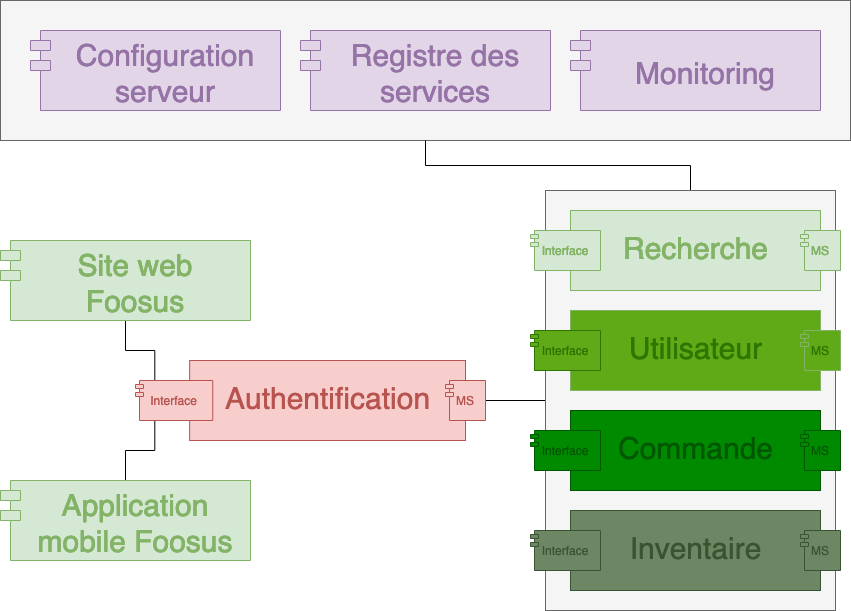

The diagram above was exported from draw.io. Its source (the exported page's mxGraphModel, read from the mxfile embedded in the PNG):
<mxGraphModel dx="791" dy="-299" grid="1" gridSize="10" guides="1" tooltips="1" connect="1" arrows="1" fold="1" page="1" pageScale="1" pageWidth="827" pageHeight="1169" background="#ffffff" math="0" shadow="0">
  <root>
    <mxCell id="0" />
    <mxCell id="1" parent="0" />
    <mxCell id="SVKLxzQ863UE0JpsR_XJ-22" style="edgeStyle=orthogonalEdgeStyle;rounded=0;orthogonalLoop=1;jettySize=auto;html=1;entryX=0;entryY=0.5;entryDx=0;entryDy=0;fontSize=12;fontColor=#B85450;endArrow=none;endFill=0;" edge="1" parent="1" source="SVKLxzQ863UE0JpsR_XJ-18" target="nbRJfZoWUOZWnn9bUhc0-27">
      <mxGeometry relative="1" as="geometry" />
    </mxCell>
    <mxCell id="SVKLxzQ863UE0JpsR_XJ-24" style="edgeStyle=orthogonalEdgeStyle;rounded=0;orthogonalLoop=1;jettySize=auto;html=1;entryX=0.25;entryY=0;entryDx=0;entryDy=0;fontSize=12;fontColor=#B85450;endArrow=none;endFill=0;" edge="1" parent="1" source="nbRJfZoWUOZWnn9bUhc0-5" target="SVKLxzQ863UE0JpsR_XJ-20">
      <mxGeometry relative="1" as="geometry" />
    </mxCell>
    <mxCell id="nbRJfZoWUOZWnn9bUhc0-5" value="Site web&#10;Foosus" style="shape=module;align=left;spacingLeft=20;align=center;verticalAlign=middle;fontSize=30;flipV=0;fillColor=#d5e8d4;strokeColor=#82b366;fontColor=#82B366;" parent="1" vertex="1">
      <mxGeometry x="915" y="1540" width="250" height="80" as="geometry" />
    </mxCell>
    <mxCell id="SVKLxzQ863UE0JpsR_XJ-23" style="edgeStyle=orthogonalEdgeStyle;rounded=0;orthogonalLoop=1;jettySize=auto;html=1;entryX=0.25;entryY=1;entryDx=0;entryDy=0;fontSize=12;fontColor=#B85450;endArrow=none;endFill=0;" edge="1" parent="1" source="nbRJfZoWUOZWnn9bUhc0-11" target="SVKLxzQ863UE0JpsR_XJ-20">
      <mxGeometry relative="1" as="geometry" />
    </mxCell>
    <mxCell id="nbRJfZoWUOZWnn9bUhc0-11" value="Application&#10;mobile Foosus" style="shape=module;align=left;spacingLeft=20;align=center;verticalAlign=middle;fontSize=30;flipV=0;fillColor=#d5e8d4;strokeColor=#82b366;fontColor=#82B366;" parent="1" vertex="1">
      <mxGeometry x="915" y="1780" width="250" height="80" as="geometry" />
    </mxCell>
    <mxCell id="nbRJfZoWUOZWnn9bUhc0-39" value="" style="group;fillColor=#f5f5f5;strokeColor=#666666;fontColor=#333333;" parent="1" vertex="1" connectable="0">
      <mxGeometry x="915" y="1300" width="850" height="140" as="geometry" />
    </mxCell>
    <mxCell id="nbRJfZoWUOZWnn9bUhc0-28" value="" style="rounded=0;whiteSpace=wrap;html=1;fontSize=1;strokeWidth=1;fillColor=#f5f5f5;strokeColor=#666666;fontColor=#333333;" parent="nbRJfZoWUOZWnn9bUhc0-39" vertex="1">
      <mxGeometry width="850" height="140" as="geometry" />
    </mxCell>
    <mxCell id="nbRJfZoWUOZWnn9bUhc0-38" value="" style="group" parent="nbRJfZoWUOZWnn9bUhc0-39" vertex="1" connectable="0">
      <mxGeometry x="30" y="30" width="790" height="80" as="geometry" />
    </mxCell>
    <mxCell id="nbRJfZoWUOZWnn9bUhc0-13" value="Monitoring" style="shape=module;align=center;spacingLeft=20;align=center;verticalAlign=middle;fontSize=30;fillColor=#e1d5e7;strokeColor=#9673a6;fontColor=#9673A6;" parent="nbRJfZoWUOZWnn9bUhc0-38" vertex="1">
      <mxGeometry x="540" width="250" height="80" as="geometry" />
    </mxCell>
    <mxCell id="nbRJfZoWUOZWnn9bUhc0-14" value="Registre des&#10;services" style="shape=module;align=center;spacingLeft=20;align=center;verticalAlign=middle;fontSize=30;fillColor=#e1d5e7;strokeColor=#9673a6;fontColor=#9673A6;" parent="nbRJfZoWUOZWnn9bUhc0-38" vertex="1">
      <mxGeometry x="270" width="250" height="80" as="geometry" />
    </mxCell>
    <mxCell id="nbRJfZoWUOZWnn9bUhc0-15" value="Configuration&#10;serveur" style="shape=module;align=center;spacingLeft=20;align=center;verticalAlign=middle;fontSize=30;fillColor=#e1d5e7;strokeColor=#9673a6;fontColor=#9673A6;" parent="nbRJfZoWUOZWnn9bUhc0-38" vertex="1">
      <mxGeometry width="250" height="80" as="geometry" />
    </mxCell>
    <mxCell id="SVKLxzQ863UE0JpsR_XJ-17" value="" style="group;flipV=0;" vertex="1" connectable="0" parent="1">
      <mxGeometry x="1060" y="1660" width="320" height="80" as="geometry" />
    </mxCell>
    <mxCell id="SVKLxzQ863UE0JpsR_XJ-18" value="&lt;div align=&quot;center&quot;&gt;&lt;font style=&quot;font-size: 30px&quot;&gt;Authentification&lt;/font&gt;&lt;/div&gt;" style="html=1;dropTarget=0;strokeColor=#b85450;fillColor=#f8cecc;align=center;fontColor=#B85450;" vertex="1" parent="SVKLxzQ863UE0JpsR_XJ-17">
      <mxGeometry x="44.13793103448276" width="275.8620689655172" height="80" as="geometry" />
    </mxCell>
    <mxCell id="SVKLxzQ863UE0JpsR_XJ-19" value="MS" style="shape=module;jettyWidth=8;jettyHeight=4;align=center;fillColor=#f8cecc;strokeColor=#b85450;fontColor=#B85450;" vertex="1" parent="SVKLxzQ863UE0JpsR_XJ-18">
      <mxGeometry x="1" width="40" height="40" relative="1" as="geometry">
        <mxPoint x="-20" y="20" as="offset" />
      </mxGeometry>
    </mxCell>
    <mxCell id="SVKLxzQ863UE0JpsR_XJ-20" value="Interface" style="shape=module;jettyWidth=8;jettyHeight=4;fontSize=12;fillColor=#f8cecc;strokeColor=#b85450;fontColor=#B85450;" vertex="1" parent="SVKLxzQ863UE0JpsR_XJ-17">
      <mxGeometry x="-10" y="20" width="77.24137931034483" height="40" as="geometry" />
    </mxCell>
    <mxCell id="SVKLxzQ863UE0JpsR_XJ-25" style="edgeStyle=orthogonalEdgeStyle;rounded=0;orthogonalLoop=1;jettySize=auto;html=1;entryX=0.5;entryY=0;entryDx=0;entryDy=0;fontSize=12;fontColor=#B85450;endArrow=none;endFill=0;" edge="1" parent="1" source="nbRJfZoWUOZWnn9bUhc0-28" target="nbRJfZoWUOZWnn9bUhc0-27">
      <mxGeometry relative="1" as="geometry" />
    </mxCell>
    <mxCell id="nbRJfZoWUOZWnn9bUhc0-27" value="" style="rounded=0;whiteSpace=wrap;html=1;fontSize=1;strokeWidth=1;fillColor=#f5f5f5;strokeColor=#666666;fontColor=#333333;" parent="1" vertex="1">
      <mxGeometry x="1460" y="1490" width="290" height="420" as="geometry" />
    </mxCell>
    <mxCell id="SVKLxzQ863UE0JpsR_XJ-4" value="" style="group" vertex="1" connectable="0" parent="1">
      <mxGeometry x="1445" y="1510" width="290" height="80" as="geometry" />
    </mxCell>
    <mxCell id="SVKLxzQ863UE0JpsR_XJ-1" value="&lt;div align=&quot;center&quot;&gt;&lt;font style=&quot;font-size: 30px&quot;&gt;Recherche&lt;/font&gt;&lt;/div&gt;" style="html=1;dropTarget=0;strokeColor=#82B366;fillColor=#D5E8D4;gradientColor=none;align=center;fontColor=#82B366;" vertex="1" parent="SVKLxzQ863UE0JpsR_XJ-4">
      <mxGeometry x="40" width="250" height="80" as="geometry" />
    </mxCell>
    <mxCell id="SVKLxzQ863UE0JpsR_XJ-2" value="MS" style="shape=module;jettyWidth=8;jettyHeight=4;align=center;fillColor=#D5E8D4;strokeColor=#82B366;fontColor=#82B366;" vertex="1" parent="SVKLxzQ863UE0JpsR_XJ-1">
      <mxGeometry x="1" width="40" height="40" relative="1" as="geometry">
        <mxPoint x="-20" y="20" as="offset" />
      </mxGeometry>
    </mxCell>
    <mxCell id="SVKLxzQ863UE0JpsR_XJ-3" value="Interface" style="shape=module;jettyWidth=8;jettyHeight=4;fontSize=12;fillColor=#D5E8D4;strokeColor=#82B366;fontColor=#82B366;" vertex="1" parent="SVKLxzQ863UE0JpsR_XJ-4">
      <mxGeometry y="20" width="70" height="40" as="geometry" />
    </mxCell>
    <mxCell id="SVKLxzQ863UE0JpsR_XJ-5" value="" style="group" vertex="1" connectable="0" parent="1">
      <mxGeometry x="1445" y="1610" width="290" height="80" as="geometry" />
    </mxCell>
    <mxCell id="SVKLxzQ863UE0JpsR_XJ-6" value="&lt;div align=&quot;center&quot;&gt;&lt;font style=&quot;font-size: 30px&quot;&gt;Utilisateur&lt;/font&gt;&lt;/div&gt;" style="html=1;dropTarget=0;strokeColor=#82B366;gradientColor=none;align=center;fillColor=#60A917;fontColor=#2D7600;" vertex="1" parent="SVKLxzQ863UE0JpsR_XJ-5">
      <mxGeometry x="40" width="250" height="80" as="geometry" />
    </mxCell>
    <mxCell id="SVKLxzQ863UE0JpsR_XJ-7" value="MS" style="shape=module;jettyWidth=8;jettyHeight=4;align=center;strokeColor=#82B366;fillColor=#60A917;fontColor=#2D7600;" vertex="1" parent="SVKLxzQ863UE0JpsR_XJ-6">
      <mxGeometry x="1" width="40" height="40" relative="1" as="geometry">
        <mxPoint x="-20" y="20" as="offset" />
      </mxGeometry>
    </mxCell>
    <mxCell id="SVKLxzQ863UE0JpsR_XJ-8" value="Interface" style="shape=module;jettyWidth=8;jettyHeight=4;fontSize=12;fillColor=#60A917;strokeColor=#2D7600;fontColor=#2D7600;" vertex="1" parent="SVKLxzQ863UE0JpsR_XJ-5">
      <mxGeometry y="20" width="70" height="40" as="geometry" />
    </mxCell>
    <mxCell id="SVKLxzQ863UE0JpsR_XJ-9" value="" style="group;fontColor=#005700;" vertex="1" connectable="0" parent="1">
      <mxGeometry x="1445" y="1710" width="290" height="80" as="geometry" />
    </mxCell>
    <mxCell id="SVKLxzQ863UE0JpsR_XJ-10" value="&lt;div align=&quot;center&quot;&gt;&lt;font style=&quot;font-size: 30px&quot;&gt;Commande&lt;/font&gt;&lt;/div&gt;" style="html=1;dropTarget=0;gradientColor=none;align=center;fillColor=#008A00;fontColor=#005700;strokeColor=#005700;" vertex="1" parent="SVKLxzQ863UE0JpsR_XJ-9">
      <mxGeometry x="40" width="250" height="80" as="geometry" />
    </mxCell>
    <mxCell id="SVKLxzQ863UE0JpsR_XJ-11" value="MS" style="shape=module;jettyWidth=8;jettyHeight=4;align=center;fillColor=#008A00;strokeColor=#005700;fontColor=#005700;" vertex="1" parent="SVKLxzQ863UE0JpsR_XJ-10">
      <mxGeometry x="1" width="40" height="40" relative="1" as="geometry">
        <mxPoint x="-20" y="20" as="offset" />
      </mxGeometry>
    </mxCell>
    <mxCell id="SVKLxzQ863UE0JpsR_XJ-12" value="Interface" style="shape=module;jettyWidth=8;jettyHeight=4;fontSize=12;fillColor=#008A00;fontColor=#005700;strokeColor=#005700;" vertex="1" parent="SVKLxzQ863UE0JpsR_XJ-9">
      <mxGeometry y="20" width="70" height="40" as="geometry" />
    </mxCell>
    <mxCell id="SVKLxzQ863UE0JpsR_XJ-13" value="" style="group" vertex="1" connectable="0" parent="1">
      <mxGeometry x="1445" y="1810" width="290" height="80" as="geometry" />
    </mxCell>
    <mxCell id="SVKLxzQ863UE0JpsR_XJ-14" value="&lt;div align=&quot;center&quot;&gt;&lt;font style=&quot;font-size: 30px&quot;&gt;Inventaire&lt;/font&gt;&lt;/div&gt;" style="html=1;dropTarget=0;gradientColor=none;align=center;fillColor=#6D8764;fontColor=#3A5431;strokeColor=#3A5431;" vertex="1" parent="SVKLxzQ863UE0JpsR_XJ-13">
      <mxGeometry x="40" width="250" height="80" as="geometry" />
    </mxCell>
    <mxCell id="SVKLxzQ863UE0JpsR_XJ-15" value="MS" style="shape=module;jettyWidth=8;jettyHeight=4;align=center;fillColor=#6D8764;fontColor=#3A5431;strokeColor=#3A5431;" vertex="1" parent="SVKLxzQ863UE0JpsR_XJ-14">
      <mxGeometry x="1" width="40" height="40" relative="1" as="geometry">
        <mxPoint x="-20" y="20" as="offset" />
      </mxGeometry>
    </mxCell>
    <mxCell id="SVKLxzQ863UE0JpsR_XJ-16" value="Interface" style="shape=module;jettyWidth=8;jettyHeight=4;fontSize=12;fillColor=#6D8764;strokeColor=#3A5431;fontColor=#3A5431;" vertex="1" parent="SVKLxzQ863UE0JpsR_XJ-13">
      <mxGeometry y="20" width="70" height="40" as="geometry" />
    </mxCell>
  </root>
</mxGraphModel>